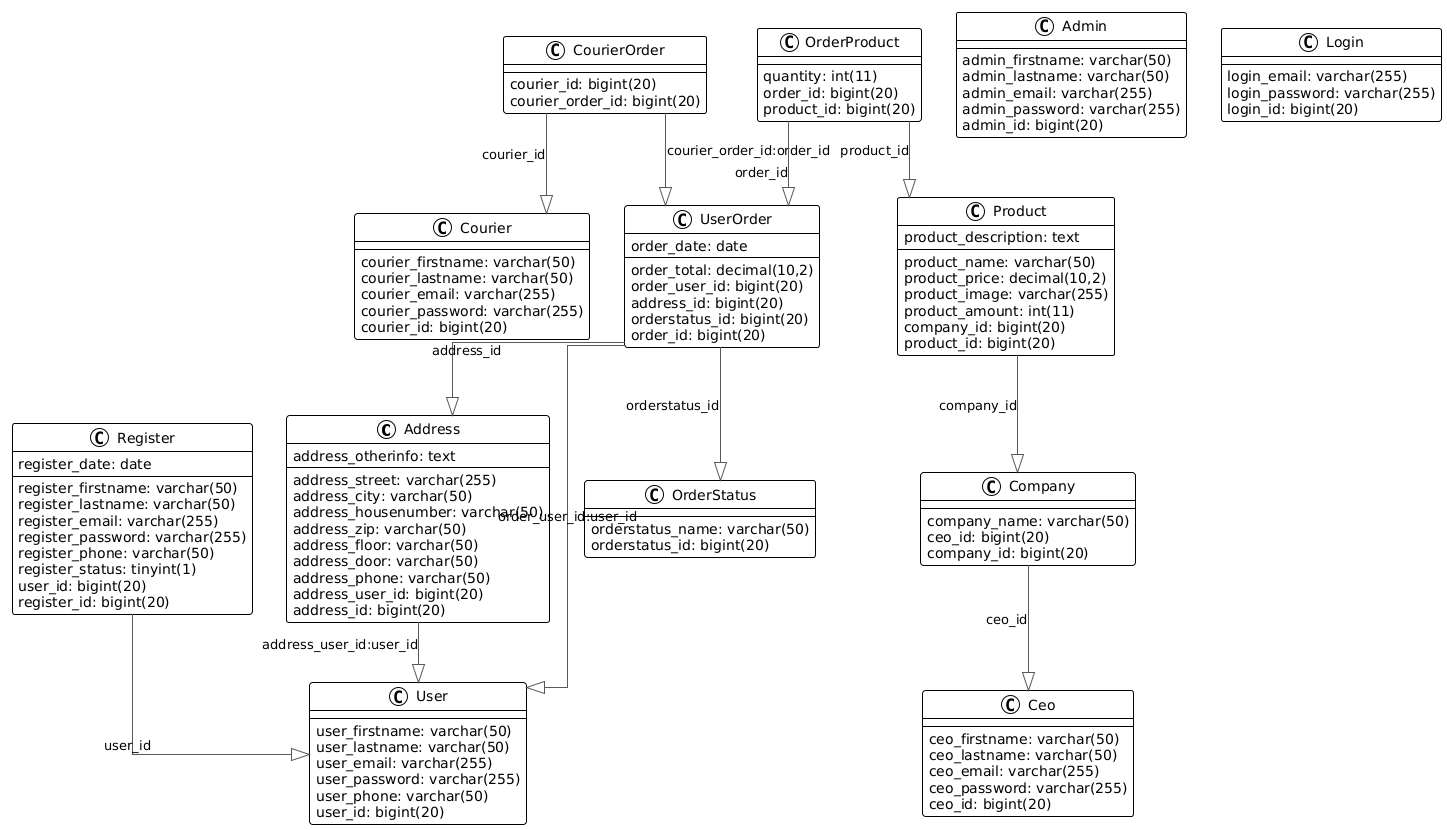

The diagram above was rendered by PlantUML. Its source (embedded in the PNG):
@startuml
!theme plain
top to bottom direction
skinparam linetype ortho

class Address {
   address_street: varchar(255)
   address_city: varchar(50)
   address_housenumber: varchar(50)
   address_zip: varchar(50)
   address_floor: varchar(50)
   address_door: varchar(50)
   address_phone: varchar(50)
   address_otherinfo: text
   address_user_id: bigint(20)
   address_id: bigint(20)
}
class Admin {
   admin_firstname: varchar(50)
   admin_lastname: varchar(50)
   admin_email: varchar(255)
   admin_password: varchar(255)
   admin_id: bigint(20)
}
class Ceo {
   ceo_firstname: varchar(50)
   ceo_lastname: varchar(50)
   ceo_email: varchar(255)
   ceo_password: varchar(255)
   ceo_id: bigint(20)
}
class Company {
   company_name: varchar(50)
   ceo_id: bigint(20)
   company_id: bigint(20)
}
class Courier {
   courier_firstname: varchar(50)
   courier_lastname: varchar(50)
   courier_email: varchar(255)
   courier_password: varchar(255)
   courier_id: bigint(20)
}
class CourierOrder {
   courier_id: bigint(20)
   courier_order_id: bigint(20)
}
class Login {
   login_email: varchar(255)
   login_password: varchar(255)
   login_id: bigint(20)
}
class OrderProduct {
   quantity: int(11)
   order_id: bigint(20)
   product_id: bigint(20)
}
class OrderStatus {
   orderstatus_name: varchar(50)
   orderstatus_id: bigint(20)
}
class Product {
   product_name: varchar(50)
   product_price: decimal(10,2)
   product_description: text
   product_image: varchar(255)
   product_amount: int(11)
   company_id: bigint(20)
   product_id: bigint(20)
}
class Register {
   register_date: date
   register_firstname: varchar(50)
   register_lastname: varchar(50)
   register_email: varchar(255)
   register_password: varchar(255)
   register_phone: varchar(50)
   register_status: tinyint(1)
   user_id: bigint(20)
   register_id: bigint(20)
}
class User {
   user_firstname: varchar(50)
   user_lastname: varchar(50)
   user_email: varchar(255)
   user_password: varchar(255)
   user_phone: varchar(50)
   user_id: bigint(20)
}
class UserOrder {
   order_date: date
   order_total: decimal(10,2)
   order_user_id: bigint(20)
   address_id: bigint(20)
   orderstatus_id: bigint(20)
   order_id: bigint(20)
}

Address       -[#595959,plain]-^  User         : "address_user_id:user_id"
Company       -[#595959,plain]-^  Ceo          : "ceo_id"
CourierOrder  -[#595959,plain]-^  Courier      : "courier_id"
CourierOrder  -[#595959,plain]-^  UserOrder    : "courier_order_id:order_id"
OrderProduct  -[#595959,plain]-^  Product      : "product_id"
OrderProduct  -[#595959,plain]-^  UserOrder    : "order_id"
Product       -[#595959,plain]-^  Company      : "company_id"
Register      -[#595959,plain]-^  User         : "user_id"
UserOrder     -[#595959,plain]-^  Address      : "address_id"
UserOrder     -[#595959,plain]-^  OrderStatus  : "orderstatus_id"
UserOrder     -[#595959,plain]-^  User         : "order_user_id:user_id"
@enduml